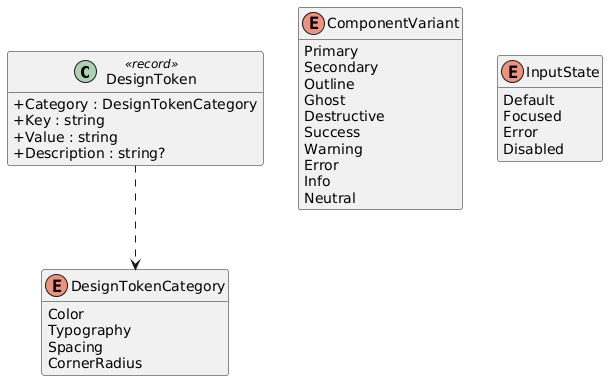

The diagram above was rendered by PlantUML. Its source (embedded in the PNG):
@startuml
skinparam classAttributeIconSize 0
skinparam linetype ortho
hide empty methods

class DesignToken <<record>> {
  +Category : DesignTokenCategory
  +Key : string
  +Value : string
  +Description : string?
}

enum DesignTokenCategory {
  Color
  Typography
  Spacing
  CornerRadius
}

enum ComponentVariant {
  Primary
  Secondary
  Outline
  Ghost
  Destructive
  Success
  Warning
  Error
  Info
  Neutral
}

enum InputState {
  Default
  Focused
  Error
  Disabled
}

DesignToken ..> DesignTokenCategory

@enduml